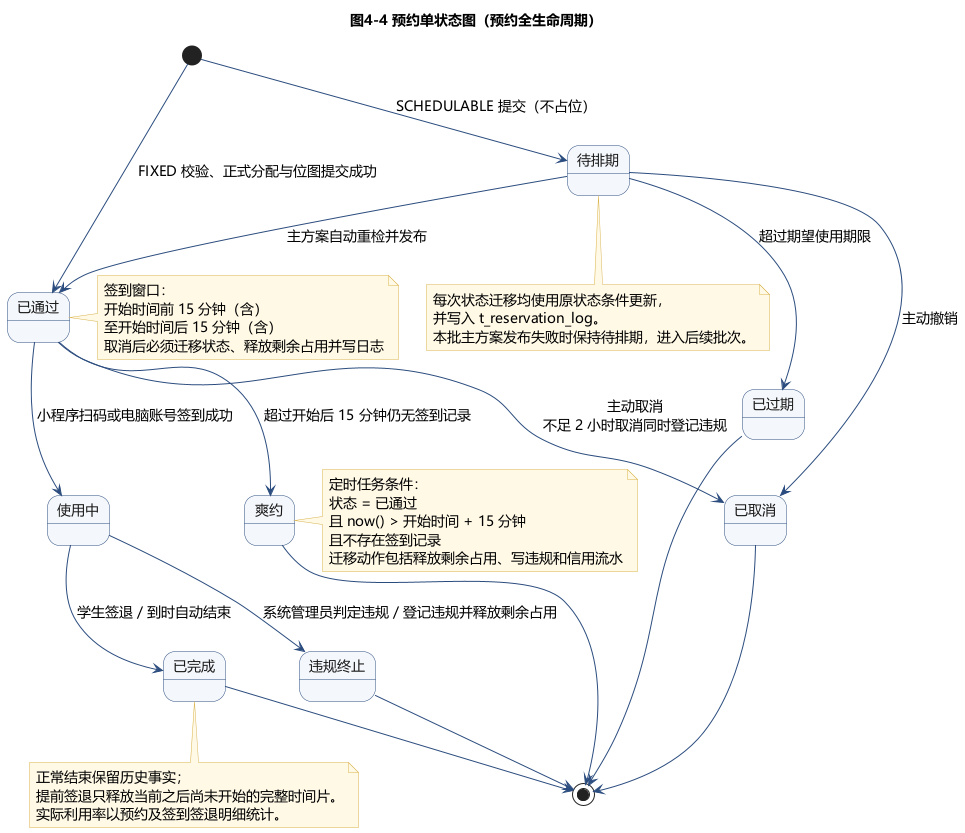

The diagram above was rendered by PlantUML. Its source (embedded in the PNG):
@startuml
!include ../_style.inc.puml
title 图4-4 预约单状态图（预约全生命周期）

[*] --> 已通过 : FIXED 校验、正式分配与位图提交成功
[*] --> 待排期 : SCHEDULABLE 提交（不占位）

待排期 --> 已通过 : 主方案自动重检并发布
待排期 --> 已取消 : 主动撤销
待排期 --> 已过期 : 超过期望使用期限

已通过 --> 使用中 : 小程序扫码或电脑账号签到成功
已通过 --> 已取消 : 主动取消\n不足 2 小时取消同时登记违规
已通过 --> 爽约 : 超过开始后 15 分钟仍无签到记录

使用中 --> 已完成 : 学生签退 / 到时自动结束
使用中 --> 违规终止 : 系统管理员判定违规 / 登记违规并释放剩余占用

已完成 --> [*]
违规终止 --> [*]
已取消 --> [*]
已过期 --> [*]
爽约 --> [*]

note right of 已通过
  签到窗口：
  开始时间前 15 分钟（含）
  至开始时间后 15 分钟（含）
  取消后必须迁移状态、释放剩余占用并写日志
end note

note right of 爽约
  定时任务条件：
  状态 = 已通过
  且 now() > 开始时间 + 15 分钟
  且不存在签到记录
  迁移动作包括释放剩余占用、写违规和信用流水
end note

note bottom of 已完成
  正常结束保留历史事实；
  提前签退只释放当前之后尚未开始的完整时间片。
  实际利用率以预约及签到签退明细统计。
end note

note bottom of 待排期
  每次状态迁移均使用原状态条件更新，
  并写入 t_reservation_log。
  本批主方案发布失败时保持待排期，进入后续批次。
end note
@enduml